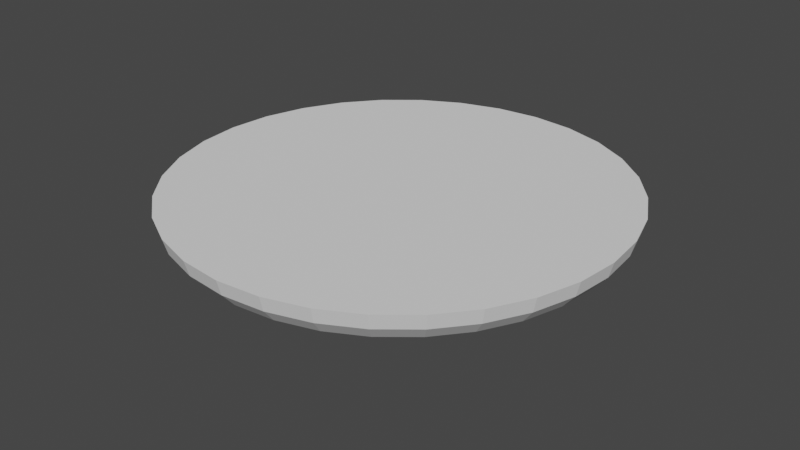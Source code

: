 # Source: Klosz.blend  (saved by Blender 3.0.42; exported with 4.5.12 LTS)
import bpy
from mathutils import Matrix  # noqa: F401  (used for matrix-valued properties, if any)

bpy.ops.wm.read_factory_settings(use_empty=True)
scene = bpy.context.scene
scene.name = 'Scene'

# ---- collections
col_collection = bpy.data.collections.new('Collection'); scene.collection.children.link(col_collection)

# ---- world
world_world = bpy.data.worlds.new('World'); scene.world = world_world
world_world.use_nodes = True; world_world.node_tree.nodes.clear()
_N = world_world.node_tree.nodes; _L = world_world.node_tree.links
n0 = _N.new('ShaderNodeOutputWorld'); n0.name = 'World Output'; n0.location = (300, 300)
n1 = _N.new('ShaderNodeBackground'); n1.name = 'Background'; n1.location = (10, 300)
n1.inputs[0].default_value = (0.05088, 0.05088, 0.05088, 1.0)
_L.new(n1.outputs[0], n0.inputs[0])
n0.is_active_output = True
world_world.color = (0.05088, 0.05088, 0.05088)
world_world.use_sun_shadow = False
world_world.sun_shadow_jitter_overblur = 0.0

# ---- meshes
me_sphere = bpy.data.meshes.new('Sphere')
me_sphere.from_pydata([(0.0, 0.8315, -0.5673), (0.0, 0.7071, -0.621), (0.0, 0.5556, -0.665), (0.1951, 0.9808, -0.3705), (0.1913, 0.9619, -0.4396), (0.1802, 0.9061, -0.5061), (0.1622, 0.8155, -0.5673), (0.1379, 0.6935, -0.621), (0.1084, 0.5449, -0.665), (0.07466, 0.3753, -0.6978), (0.03806, 0.1913, -0.7179), (0.3827, 0.9239, -0.3705), (0.3753, 0.9061, -0.4396), (0.3536, 0.8536, -0.5061), (0.3182, 0.7682, -0.5673), (0.2706, 0.6533, -0.621), (0.2126, 0.5133, -0.665), (0.1464, 0.3536, -0.6978), (0.07466, 0.1802, -0.7179), (0.5556, 0.8315, -0.3705), (0.5449, 0.8155, -0.4396), (0.5133, 0.7682, -0.5061), (0.4619, 0.6913, -0.5673), (0.3928, 0.5879, -0.621), (0.3087, 0.4619, -0.665), (0.2126, 0.3182, -0.6978), (0.1084, 0.1622, -0.7179), (0.7071, 0.7071, -0.3705), (0.6935, 0.6935, -0.4396), (0.6533, 0.6533, -0.5061), (0.5879, 0.5879, -0.5673), (0.5, 0.5, -0.621), (0.3928, 0.3928, -0.665), (0.2706, 0.2706, -0.6978), (0.1379, 0.1379, -0.7179), (0.8315, 0.5556, -0.3705), (0.8155, 0.5449, -0.4396), (0.7682, 0.5133, -0.5061), (0.6913, 0.4619, -0.5673), (0.5879, 0.3928, -0.621), (0.4619, 0.3087, -0.665), (0.3182, 0.2126, -0.6978), (0.1622, 0.1084, -0.7179), (0.9239, 0.3827, -0.3705), (0.9061, 0.3753, -0.4396), (0.8536, 0.3536, -0.5061), (0.7682, 0.3182, -0.5673), (0.6533, 0.2706, -0.621), (0.5133, 0.2126, -0.665), (0.3536, 0.1464, -0.6978), (0.1802, 0.07466, -0.7179), (0.9808, 0.1951, -0.3705), (0.9619, 0.1913, -0.4396), (0.9061, 0.1802, -0.5061), (0.8155, 0.1622, -0.5673), (0.6935, 0.1379, -0.621), (0.5449, 0.1084, -0.665), (0.3753, 0.07466, -0.6978), (0.1913, 0.03806, -0.7179), (1.0, -1.656e-07, -0.3705), (0.9808, -9.109e-08, -0.4396), (0.9239, -1.507e-07, -0.5061), (0.8315, -1.06e-07, -0.5673), (0.7071, -4.638e-08, -0.621), (0.5556, -1.134e-07, -0.665), (0.3827, -9.854e-08, -0.6978), (0.1951, -7.619e-08, -0.7179), (0.9808, -0.1951, -0.3705), (0.9619, -0.1913, -0.4396), (0.9061, -0.1802, -0.5061), (0.8155, -0.1622, -0.5673), (0.6935, -0.1379, -0.621), (0.5449, -0.1084, -0.665), (0.3753, -0.07466, -0.6978), (0.1913, -0.03806, -0.7179), (0.9239, -0.3827, -0.3705), (0.9061, -0.3753, -0.4396), (0.8536, -0.3536, -0.5061), (0.7682, -0.3182, -0.5673), (0.6533, -0.2706, -0.621), (0.5133, -0.2126, -0.665), (0.3536, -0.1464, -0.6978), (0.1802, -0.07466, -0.7179), (0.8315, -0.5556, -0.3705), (0.8155, -0.5449, -0.4396), (0.7682, -0.5133, -0.5061), (0.6913, -0.4619, -0.5673), (0.5879, -0.3928, -0.621), (0.4619, -0.3087, -0.665), (0.3182, -0.2126, -0.6978), (0.1622, -0.1084, -0.7179), (0.7071, -0.7071, -0.3705), (0.6935, -0.6935, -0.4396), (0.6533, -0.6533, -0.5061), (0.5879, -0.5879, -0.5673), (0.5, -0.5, -0.621), (0.3928, -0.3928, -0.665), (0.2706, -0.2706, -0.6978), (0.1379, -0.1379, -0.7179), (0.5556, -0.8315, -0.3705), (0.5449, -0.8155, -0.4396), (0.5133, -0.7682, -0.5061), (0.4619, -0.6913, -0.5673), (0.3928, -0.5879, -0.621), (0.3087, -0.4619, -0.665), (0.2126, -0.3182, -0.6978), (0.1084, -0.1622, -0.7179), (0.3827, -0.9239, -0.3705), (0.3753, -0.9061, -0.4396), (0.3536, -0.8536, -0.5061), (0.3182, -0.7682, -0.5673), (0.2706, -0.6533, -0.621), (0.2126, -0.5133, -0.665), (0.1464, -0.3536, -0.6978), (0.07466, -0.1802, -0.7179), (0.1951, -0.9808, -0.3705), (0.1913, -0.9619, -0.4396), (0.1802, -0.9061, -0.5061), (0.1622, -0.8155, -0.5673), (0.1379, -0.6935, -0.621), (0.1084, -0.5449, -0.665), (0.07466, -0.3753, -0.6978), (0.03806, -0.1913, -0.7179), (-2.661e-07, -1.0, -0.3705), (-7.235e-08, -0.9808, -0.4396), (-1.171e-07, -0.9239, -0.5061), (-4.255e-08, -0.8315, -0.5673), (4.686e-08, -0.7071, -0.621), (-6.49e-08, -0.5556, -0.665), (2.154e-09, -0.3827, -0.6978), (-1.571e-09, -0.1951, -0.7179), (-0.1951, -0.9808, -0.3705), (-0.1913, -0.9619, -0.4396), (-0.1802, -0.9061, -0.5061), (-0.1622, -0.8155, -0.5673), (-0.1379, -0.6935, -0.621), (-0.1084, -0.5449, -0.665), (-0.07466, -0.3753, -0.6978), (-0.03806, -0.1913, -0.7179), (-0.3827, -0.9239, -0.3705), (-0.3753, -0.9061, -0.4396), (-0.3536, -0.8536, -0.5061), (-0.3182, -0.7682, -0.5673), (-0.2706, -0.6533, -0.621), (-0.2126, -0.5133, -0.665), (-0.1464, -0.3536, -0.6978), (-0.07466, -0.1802, -0.7179), (-0.5556, -0.8315, -0.3705), (-0.5449, -0.8155, -0.4396), (-0.5133, -0.7682, -0.5061), (-0.4619, -0.6913, -0.5673), (-0.3928, -0.5879, -0.621), (-0.3087, -0.4619, -0.665), (-0.2126, -0.3182, -0.6978), (-0.1084, -0.1622, -0.7179), (-0.7071, -0.7071, -0.3705), (-0.6935, -0.6935, -0.4396), (-0.6533, -0.6533, -0.5061), (-0.5879, -0.5879, -0.5673), (-0.5, -0.5, -0.621), (-0.3928, -0.3928, -0.665), (-0.2706, -0.2706, -0.6978), (-0.1379, -0.1379, -0.7179), (-0.8315, -0.5556, -0.3705), (-0.8155, -0.5449, -0.4396), (-0.7682, -0.5133, -0.5061), (-0.6913, -0.4619, -0.5673), (-0.5879, -0.3928, -0.621), (-0.4619, -0.3087, -0.665), (-0.3182, -0.2126, -0.6978), (-0.1622, -0.1084, -0.7179), (-0.9239, -0.3827, -0.3705), (-0.9061, -0.3753, -0.4396), (-0.8536, -0.3536, -0.5061), (-0.7682, -0.3182, -0.5673), (-0.6533, -0.2706, -0.621), (-0.5133, -0.2126, -0.665), (-0.3536, -0.1464, -0.6978), (-0.1802, -0.07466, -0.7179), (-0.9808, -0.1951, -0.3705), (-0.9619, -0.1913, -0.4396), (-0.9061, -0.1802, -0.5061), (-0.8155, -0.1622, -0.5673), (-0.6935, -0.1379, -0.621), (-0.5449, -0.1084, -0.665), (-0.3753, -0.07466, -0.6978), (-0.1913, -0.03806, -0.7179), (-1.0, 3.858e-07, -0.3705), (-0.9808, 7.283e-08, -0.4396), (-0.9239, 1.175e-07, -0.5061), (-0.8315, -3.148e-08, -0.5673), (-0.7071, -9.109e-08, -0.621), (-0.5556, 5.771e-09, -0.665), (-0.3827, -6.128e-08, -0.6978), (-0.1951, -6.874e-08, -0.7179), (-0.9808, 0.1951, -0.3705), (-0.9619, 0.1913, -0.4396), (-0.9061, 0.1802, -0.5061), (-0.8155, 0.1622, -0.5673), (-0.6935, 0.1379, -0.621), (-0.5449, 0.1084, -0.665), (-0.3753, 0.07466, -0.6978), (-0.1913, 0.03806, -0.7179), (-0.9239, 0.3827, -0.3705), (-0.9061, 0.3753, -0.4396), (-0.8536, 0.3536, -0.5061), (-0.7682, 0.3182, -0.5673), (-0.6533, 0.2706, -0.621), (-0.5133, 0.2126, -0.665), (-0.3536, 0.1464, -0.6978), (-0.1802, 0.07466, -0.7179), (-0.8315, 0.5556, -0.3705), (-0.8155, 0.5449, -0.4396), (-0.7682, 0.5133, -0.5061), (-0.6913, 0.4619, -0.5673), (-0.5879, 0.3928, -0.621), (-0.4619, 0.3087, -0.665), (-0.3182, 0.2126, -0.6978), (-0.1622, 0.1084, -0.7179), (-0.7071, 0.7071, -0.3705), (-0.6935, 0.6935, -0.4396), (-0.6533, 0.6533, -0.5061), (-0.5879, 0.5879, -0.5673), (-0.5, 0.5, -0.621), (-0.3928, 0.3928, -0.665), (-0.2706, 0.2706, -0.6978), (-0.1379, 0.1379, -0.7179), (-0.5556, 0.8315, -0.3705), (-0.5449, 0.8155, -0.4396), (-0.5133, 0.7682, -0.5061), (-0.4619, 0.6913, -0.5673), (-0.3928, 0.5879, -0.621), (-0.3087, 0.4619, -0.665), (-0.2126, 0.3182, -0.6978), (-0.1084, 0.1622, -0.7179), (-0.3827, 0.9239, -0.3705), (-0.3753, 0.9061, -0.4396), (-0.3536, 0.8536, -0.5061), (-0.3182, 0.7682, -0.5673), (-0.2706, 0.6533, -0.621), (-0.2126, 0.5133, -0.665), (-0.1464, 0.3536, -0.6978), (-0.07466, 0.1802, -0.7179), (-0.1951, 0.9808, -0.3705), (-0.1913, 0.9619, -0.4396), (-0.1802, 0.9061, -0.5061), (-0.1622, 0.8155, -0.5673), (-0.1379, 0.6935, -0.621), (-0.1084, 0.5449, -0.665), (-0.07466, 0.3753, -0.6978), (-0.03806, 0.1913, -0.7179), (5.386e-07, 1.0, -0.3705), (2.257e-07, 0.9808, -0.4396), (1.959e-07, 0.9239, -0.5061), (6.921e-08, 0.3827, -0.6978), (2.823e-08, 0.1951, -0.7179), (0.0, -8.742e-08, -0.7247)], [], [(1, 0, 6, 7), (2, 1, 7, 8), (254, 2, 8, 9), (255, 254, 9, 10), (256, 255, 10), (252, 251, 3, 4), (253, 252, 4, 5), (0, 253, 5, 6), (6, 5, 13, 14), (7, 6, 14, 15), (8, 7, 15, 16), (9, 8, 16, 17), (10, 9, 17, 18), (256, 10, 18), (4, 3, 11, 12), (5, 4, 12, 13), (18, 17, 25, 26), (256, 18, 26), (12, 11, 19, 20), (13, 12, 20, 21), (14, 13, 21, 22), (15, 14, 22, 23), (16, 15, 23, 24), (17, 16, 24, 25), (23, 22, 30, 31), (24, 23, 31, 32), (25, 24, 32, 33), (26, 25, 33, 34), (256, 26, 34), (20, 19, 27, 28), (21, 20, 28, 29), (22, 21, 29, 30), (256, 34, 42), (28, 27, 35, 36), (29, 28, 36, 37), (30, 29, 37, 38), (31, 30, 38, 39), (32, 31, 39, 40), (33, 32, 40, 41), (34, 33, 41, 42), (39, 38, 46, 47), (40, 39, 47, 48), (41, 40, 48, 49), (42, 41, 49, 50), (256, 42, 50), (36, 35, 43, 44), (37, 36, 44, 45), (38, 37, 45, 46), (256, 50, 58), (44, 43, 51, 52), (45, 44, 52, 53), (46, 45, 53, 54), (47, 46, 54, 55), (48, 47, 55, 56), (49, 48, 56, 57), (50, 49, 57, 58), (56, 55, 63, 64), (57, 56, 64, 65), (58, 57, 65, 66), (256, 58, 66), (52, 51, 59, 60), (53, 52, 60, 61), (54, 53, 61, 62), (55, 54, 62, 63), (60, 59, 67, 68), (61, 60, 68, 69), (62, 61, 69, 70), (63, 62, 70, 71), (64, 63, 71, 72), (65, 64, 72, 73), (66, 65, 73, 74), (256, 66, 74), (72, 71, 79, 80), (73, 72, 80, 81), (74, 73, 81, 82), (256, 74, 82), (68, 67, 75, 76), (69, 68, 76, 77), (70, 69, 77, 78), (71, 70, 78, 79), (77, 76, 84, 85), (78, 77, 85, 86), (79, 78, 86, 87), (80, 79, 87, 88), (81, 80, 88, 89), (82, 81, 89, 90), (256, 82, 90), (76, 75, 83, 84), (89, 88, 96, 97), (90, 89, 97, 98), (256, 90, 98), (84, 83, 91, 92), (85, 84, 92, 93), (86, 85, 93, 94), (87, 86, 94, 95), (88, 87, 95, 96), (94, 93, 101, 102), (95, 94, 102, 103), (96, 95, 103, 104), (97, 96, 104, 105), (98, 97, 105, 106), (256, 98, 106), (92, 91, 99, 100), (93, 92, 100, 101), (106, 105, 113, 114), (256, 106, 114), (100, 99, 107, 108), (101, 100, 108, 109), (102, 101, 109, 110), (103, 102, 110, 111), (104, 103, 111, 112), (105, 104, 112, 113), (110, 109, 117, 118), (111, 110, 118, 119), (112, 111, 119, 120), (113, 112, 120, 121), (114, 113, 121, 122), (256, 114, 122), (108, 107, 115, 116), (109, 108, 116, 117), (122, 121, 129, 130), (256, 122, 130), (116, 115, 123, 124), (117, 116, 124, 125), (118, 117, 125, 126), (119, 118, 126, 127), (120, 119, 127, 128), (121, 120, 128, 129), (127, 126, 134, 135), (128, 127, 135, 136), (129, 128, 136, 137), (130, 129, 137, 138), (256, 130, 138), (124, 123, 131, 132), (125, 124, 132, 133), (126, 125, 133, 134), (256, 138, 146), (132, 131, 139, 140), (133, 132, 140, 141), (134, 133, 141, 142), (135, 134, 142, 143), (136, 135, 143, 144), (137, 136, 144, 145), (138, 137, 145, 146), (143, 142, 150, 151), (144, 143, 151, 152), (145, 144, 152, 153), (146, 145, 153, 154), (256, 146, 154), (140, 139, 147, 148), (141, 140, 148, 149), (142, 141, 149, 150), (256, 154, 162), (148, 147, 155, 156), (149, 148, 156, 157), (150, 149, 157, 158), (151, 150, 158, 159), (152, 151, 159, 160), (153, 152, 160, 161), (154, 153, 161, 162), (160, 159, 167, 168), (161, 160, 168, 169), (162, 161, 169, 170), (256, 162, 170), (156, 155, 163, 164), (157, 156, 164, 165), (158, 157, 165, 166), (159, 158, 166, 167), (165, 164, 172, 173), (166, 165, 173, 174), (167, 166, 174, 175), (168, 167, 175, 176), (169, 168, 176, 177), (170, 169, 177, 178), (256, 170, 178), (164, 163, 171, 172), (177, 176, 184, 185), (178, 177, 185, 186), (256, 178, 186), (172, 171, 179, 180), (173, 172, 180, 181), (174, 173, 181, 182), (175, 174, 182, 183), (176, 175, 183, 184), (181, 180, 188, 189), (182, 181, 189, 190), (183, 182, 190, 191), (184, 183, 191, 192), (185, 184, 192, 193), (186, 185, 193, 194), (256, 186, 194), (180, 179, 187, 188), (193, 192, 200, 201), (194, 193, 201, 202), (256, 194, 202), (188, 187, 195, 196), (189, 188, 196, 197), (190, 189, 197, 198), (191, 190, 198, 199), (192, 191, 199, 200), (198, 197, 205, 206), (199, 198, 206, 207), (200, 199, 207, 208), (201, 200, 208, 209), (202, 201, 209, 210), (256, 202, 210), (196, 195, 203, 204), (197, 196, 204, 205), (210, 209, 217, 218), (256, 210, 218), (204, 203, 211, 212), (205, 204, 212, 213), (206, 205, 213, 214), (207, 206, 214, 215), (208, 207, 215, 216), (209, 208, 216, 217), (214, 213, 221, 222), (215, 214, 222, 223), (216, 215, 223, 224), (217, 216, 224, 225), (218, 217, 225, 226), (256, 218, 226), (212, 211, 219, 220), (213, 212, 220, 221), (226, 225, 233, 234), (256, 226, 234), (220, 219, 227, 228), (221, 220, 228, 229), (222, 221, 229, 230), (223, 222, 230, 231), (224, 223, 231, 232), (225, 224, 232, 233), (231, 230, 238, 239), (232, 231, 239, 240), (233, 232, 240, 241), (234, 233, 241, 242), (256, 234, 242), (228, 227, 235, 236), (229, 228, 236, 237), (230, 229, 237, 238), (256, 242, 250), (236, 235, 243, 244), (237, 236, 244, 245), (238, 237, 245, 246), (239, 238, 246, 247), (240, 239, 247, 248), (241, 240, 248, 249), (242, 241, 249, 250), (11, 3, 251, 243, 235, 227, 219, 211, 203, 195, 187, 179, 171, 163, 155, 147, 139, 131, 123, 115, 107, 99, 91, 83, 75, 67, 59, 51, 43, 35, 27, 19), (248, 247, 1, 2), (249, 248, 2, 254), (250, 249, 254, 255), (256, 250, 255), (244, 243, 251, 252), (245, 244, 252, 253), (246, 245, 253, 0), (247, 246, 0, 1)])
_uv = me_sphere.uv_layers.new(name='UVMap')
_uv.uv.foreach_set('vector', [0.75, 0.25, 0.75, 0.3125, 0.7188, 0.3125, 0.7188, 0.25, 0.75, 0.1875, 0.75, 0.25, 0.7188, 0.25, 0.7188, 0.1875, 0.75, 0.125, 0.75, 0.1875, 0.7188, 0.1875, 0.7188, 0.125, 0.75, 0.0625, 0.75, 0.125, 0.7188, 0.125, 0.7188, 0.0625, 0.7344, 0.0, 0.75, 0.0625, 0.7188, 0.0625, 0.75, 0.4375, 0.75, 0.5, 0.7188, 0.5, 0.7188, 0.4375, 0.75, 0.375, 0.75, 0.4375, 0.7188, 0.4375, 0.7188, 0.375, 0.75, 0.3125, 0.75, 0.375, 0.7188, 0.375, 0.7188, 0.3125, 0.7188, 0.3125, 0.7188, 0.375, 0.6875, 0.375, 0.6875, 0.3125, 0.7188, 0.25, 0.7188, 0.3125, 0.6875, 0.3125, 0.6875, 0.25, 0.7188, 0.1875, 0.7188, 0.25, 0.6875, 0.25, 0.6875, 0.1875, 0.7188, 0.125, 0.7188, 0.1875, 0.6875, 0.1875, 0.6875, 0.125, 0.7188, 0.0625, 0.7188, 0.125, 0.6875, 0.125, 0.6875, 0.0625, 0.7031, 0.0, 0.7188, 0.0625, 0.6875, 0.0625, 0.7188, 0.4375, 0.7188, 0.5, 0.6875, 0.5, 0.6875, 0.4375, 0.7188, 0.375, 0.7188, 0.4375, 0.6875, 0.4375, 0.6875, 0.375, 0.6875, 0.0625, 0.6875, 0.125, 0.6562, 0.125, 0.6562, 0.0625, 0.6719, 0.0, 0.6875, 0.0625, 0.6562, 0.0625, 0.6875, 0.4375, 0.6875, 0.5, 0.6562, 0.5, 0.6562, 0.4375, 0.6875, 0.375, 0.6875, 0.4375, 0.6562, 0.4375, 0.6562, 0.375, 0.6875, 0.3125, 0.6875, 0.375, 0.6562, 0.375, 0.6562, 0.3125, 0.6875, 0.25, 0.6875, 0.3125, 0.6562, 0.3125, 0.6562, 0.25, 0.6875, 0.1875, 0.6875, 0.25, 0.6562, 0.25, 0.6562, 0.1875, 0.6875, 0.125, 0.6875, 0.1875, 0.6562, 0.1875, 0.6562, 0.125, 0.6562, 0.25, 0.6562, 0.3125, 0.625, 0.3125, 0.625, 0.25, 0.6562, 0.1875, 0.6562, 0.25, 0.625, 0.25, 0.625, 0.1875, 0.6562, 0.125, 0.6562, 0.1875, 0.625, 0.1875, 0.625, 0.125, 0.6562, 0.0625, 0.6562, 0.125, 0.625, 0.125, 0.625, 0.0625, 0.6406, 0.0, 0.6562, 0.0625, 0.625, 0.0625, 0.6562, 0.4375, 0.6562, 0.5, 0.625, 0.5, 0.625, 0.4375, 0.6562, 0.375, 0.6562, 0.4375, 0.625, 0.4375, 0.625, 0.375, 0.6562, 0.3125, 0.6562, 0.375, 0.625, 0.375, 0.625, 0.3125, 0.6094, 0.0, 0.625, 0.0625, 0.5937, 0.0625, 0.625, 0.4375, 0.625, 0.5, 0.5938, 0.5, 0.5938, 0.4375, 0.625, 0.375, 0.625, 0.4375, 0.5938, 0.4375, 0.5938, 0.375, 0.625, 0.3125, 0.625, 0.375, 0.5938, 0.375, 0.5938, 0.3125, 0.625, 0.25, 0.625, 0.3125, 0.5938, 0.3125, 0.5938, 0.25, 0.625, 0.1875, 0.625, 0.25, 0.5938, 0.25, 0.5938, 0.1875, 0.625, 0.125, 0.625, 0.1875, 0.5938, 0.1875, 0.5938, 0.125, 0.625, 0.0625, 0.625, 0.125, 0.5938, 0.125, 0.5937, 0.0625, 0.5938, 0.25, 0.5938, 0.3125, 0.5625, 0.3125, 0.5625, 0.25, 0.5938, 0.1875, 0.5938, 0.25, 0.5625, 0.25, 0.5625, 0.1875, 0.5938, 0.125, 0.5938, 0.1875, 0.5625, 0.1875, 0.5625, 0.125, 0.5937, 0.0625, 0.5938, 0.125, 0.5625, 0.125, 0.5625, 0.0625, 0.5781, 0.0, 0.5937, 0.0625, 0.5625, 0.0625, 0.5938, 0.4375, 0.5938, 0.5, 0.5625, 0.5, 0.5625, 0.4375, 0.5938, 0.375, 0.5938, 0.4375, 0.5625, 0.4375, 0.5625, 0.375, 0.5938, 0.3125, 0.5938, 0.375, 0.5625, 0.375, 0.5625, 0.3125, 0.5469, 0.0, 0.5625, 0.0625, 0.5312, 0.0625, 0.5625, 0.4375, 0.5625, 0.5, 0.5312, 0.5, 0.5312, 0.4375, 0.5625, 0.375, 0.5625, 0.4375, 0.5312, 0.4375, 0.5312, 0.375, 0.5625, 0.3125, 0.5625, 0.375, 0.5312, 0.375, 0.5312, 0.3125, 0.5625, 0.25, 0.5625, 0.3125, 0.5312, 0.3125, 0.5312, 0.25, 0.5625, 0.1875, 0.5625, 0.25, 0.5312, 0.25, 0.5312, 0.1875, 0.5625, 0.125, 0.5625, 0.1875, 0.5312, 0.1875, 0.5312, 0.125, 0.5625, 0.0625, 0.5625, 0.125, 0.5312, 0.125, 0.5312, 0.0625, 0.5312, 0.1875, 0.5312, 0.25, 0.5, 0.25, 0.5, 0.1875, 0.5312, 0.125, 0.5312, 0.1875, 0.5, 0.1875, 0.5, 0.125, 0.5312, 0.0625, 0.5312, 0.125, 0.5, 0.125, 0.5, 0.0625, 0.5156, 0.0, 0.5312, 0.0625, 0.5, 0.0625, 0.5312, 0.4375, 0.5312, 0.5, 0.5, 0.5, 0.5, 0.4375, 0.5312, 0.375, 0.5312, 0.4375, 0.5, 0.4375, 0.5, 0.375, 0.5312, 0.3125, 0.5312, 0.375, 0.5, 0.375, 0.5, 0.3125, 0.5312, 0.25, 0.5312, 0.3125, 0.5, 0.3125, 0.5, 0.25, 0.5, 0.4375, 0.5, 0.5, 0.4687, 0.5, 0.4688, 0.4375, 0.5, 0.375, 0.5, 0.4375, 0.4688, 0.4375, 0.4687, 0.375, 0.5, 0.3125, 0.5, 0.375, 0.4687, 0.375, 0.4687, 0.3125, 0.5, 0.25, 0.5, 0.3125, 0.4687, 0.3125, 0.4688, 0.25, 0.5, 0.1875, 0.5, 0.25, 0.4688, 0.25, 0.4687, 0.1875, 0.5, 0.125, 0.5, 0.1875, 0.4687, 0.1875, 0.4687, 0.125, 0.5, 0.0625, 0.5, 0.125, 0.4687, 0.125, 0.4687, 0.0625, 0.4844, 0.0, 0.5, 0.0625, 0.4687, 0.0625, 0.4687, 0.1875, 0.4688, 0.25, 0.4375, 0.25, 0.4375, 0.1875, 0.4687, 0.125, 0.4687, 0.1875, 0.4375, 0.1875, 0.4375, 0.125, 0.4687, 0.0625, 0.4687, 0.125, 0.4375, 0.125, 0.4375, 0.0625, 0.4531, 0.0, 0.4687, 0.0625, 0.4375, 0.0625, 0.4688, 0.4375, 0.4687, 0.5, 0.4375, 0.5, 0.4375, 0.4375, 0.4687, 0.375, 0.4688, 0.4375, 0.4375, 0.4375, 0.4375, 0.375, 0.4687, 0.3125, 0.4687, 0.375, 0.4375, 0.375, 0.4375, 0.3125, 0.4688, 0.25, 0.4687, 0.3125, 0.4375, 0.3125, 0.4375, 0.25, 0.4375, 0.375, 0.4375, 0.4375, 0.4062, 0.4375, 0.4062, 0.375, 0.4375, 0.3125, 0.4375, 0.375, 0.4062, 0.375, 0.4062, 0.3125, 0.4375, 0.25, 0.4375, 0.3125, 0.4062, 0.3125, 0.4062, 0.25, 0.4375, 0.1875, 0.4375, 0.25, 0.4062, 0.25, 0.4062, 0.1875, 0.4375, 0.125, 0.4375, 0.1875, 0.4062, 0.1875, 0.4062, 0.125, 0.4375, 0.0625, 0.4375, 0.125, 0.4062, 0.125, 0.4062, 0.0625, 0.4219, 0.0, 0.4375, 0.0625, 0.4062, 0.0625, 0.4375, 0.4375, 0.4375, 0.5, 0.4062, 0.5, 0.4062, 0.4375, 0.4062, 0.125, 0.4062, 0.1875, 0.375, 0.1875, 0.375, 0.125, 0.4062, 0.0625, 0.4062, 0.125, 0.375, 0.125, 0.375, 0.0625, 0.3906, 0.0, 0.4062, 0.0625, 0.375, 0.0625, 0.4062, 0.4375, 0.4062, 0.5, 0.375, 0.5, 0.375, 0.4375, 0.4062, 0.375, 0.4062, 0.4375, 0.375, 0.4375, 0.375, 0.375, 0.4062, 0.3125, 0.4062, 0.375, 0.375, 0.375, 0.375, 0.3125, 0.4062, 0.25, 0.4062, 0.3125, 0.375, 0.3125, 0.375, 0.25, 0.4062, 0.1875, 0.4062, 0.25, 0.375, 0.25, 0.375, 0.1875, 0.375, 0.3125, 0.375, 0.375, 0.3438, 0.375, 0.3438, 0.3125, 0.375, 0.25, 0.375, 0.3125, 0.3438, 0.3125, 0.3438, 0.25, 0.375, 0.1875, 0.375, 0.25, 0.3438, 0.25, 0.3438, 0.1875, 0.375, 0.125, 0.375, 0.1875, 0.3438, 0.1875, 0.3438, 0.125, 0.375, 0.0625, 0.375, 0.125, 0.3438, 0.125, 0.3437, 0.0625, 0.3594, 0.0, 0.375, 0.0625, 0.3437, 0.0625, 0.375, 0.4375, 0.375, 0.5, 0.3437, 0.5, 0.3438, 0.4375, 0.375, 0.375, 0.375, 0.4375, 0.3438, 0.4375, 0.3438, 0.375, 0.3437, 0.0625, 0.3438, 0.125, 0.3125, 0.125, 0.3125, 0.0625, 0.3281, 0.0, 0.3437, 0.0625, 0.3125, 0.0625, 0.3438, 0.4375, 0.3437, 0.5, 0.3125, 0.5, 0.3125, 0.4375, 0.3438, 0.375, 0.3438, 0.4375, 0.3125, 0.4375, 0.3125, 0.375, 0.3438, 0.3125, 0.3438, 0.375, 0.3125, 0.375, 0.3125, 0.3125, 0.3438, 0.25, 0.3438, 0.3125, 0.3125, 0.3125, 0.3125, 0.25, 0.3438, 0.1875, 0.3438, 0.25, 0.3125, 0.25, 0.3125, 0.1875, 0.3438, 0.125, 0.3438, 0.1875, 0.3125, 0.1875, 0.3125, 0.125, 0.3125, 0.3125, 0.3125, 0.375, 0.2812, 0.375, 0.2812, 0.3125, 0.3125, 0.25, 0.3125, 0.3125, 0.2812, 0.3125, 0.2812, 0.25, 0.3125, 0.1875, 0.3125, 0.25, 0.2812, 0.25, 0.2812, 0.1875, 0.3125, 0.125, 0.3125, 0.1875, 0.2812, 0.1875, 0.2812, 0.125, 0.3125, 0.0625, 0.3125, 0.125, 0.2812, 0.125, 0.2812, 0.0625, 0.2969, 0.0, 0.3125, 0.0625, 0.2812, 0.0625, 0.3125, 0.4375, 0.3125, 0.5, 0.2812, 0.5, 0.2812, 0.4375, 0.3125, 0.375, 0.3125, 0.4375, 0.2812, 0.4375, 0.2812, 0.375, 0.2812, 0.0625, 0.2812, 0.125, 0.25, 0.125, 0.25, 0.0625, 0.2656, 0.0, 0.2812, 0.0625, 0.25, 0.0625, 0.2812, 0.4375, 0.2812, 0.5, 0.25, 0.5, 0.25, 0.4375, 0.2812, 0.375, 0.2812, 0.4375, 0.25, 0.4375, 0.25, 0.375, 0.2812, 0.3125, 0.2812, 0.375, 0.25, 0.375, 0.25, 0.3125, 0.2812, 0.25, 0.2812, 0.3125, 0.25, 0.3125, 0.25, 0.25, 0.2812, 0.1875, 0.2812, 0.25, 0.25, 0.25, 0.25, 0.1875, 0.2812, 0.125, 0.2812, 0.1875, 0.25, 0.1875, 0.25, 0.125, 0.25, 0.25, 0.25, 0.3125, 0.2188, 0.3125, 0.2188, 0.25, 0.25, 0.1875, 0.25, 0.25, 0.2188, 0.25, 0.2188, 0.1875, 0.25, 0.125, 0.25, 0.1875, 0.2188, 0.1875, 0.2188, 0.125, 0.25, 0.0625, 0.25, 0.125, 0.2188, 0.125, 0.2188, 0.0625, 0.2344, 0.0, 0.25, 0.0625, 0.2188, 0.0625, 0.25, 0.4375, 0.25, 0.5, 0.2187, 0.5, 0.2188, 0.4375, 0.25, 0.375, 0.25, 0.4375, 0.2188, 0.4375, 0.2188, 0.375, 0.25, 0.3125, 0.25, 0.375, 0.2188, 0.375, 0.2188, 0.3125, 0.2031, 0.0, 0.2188, 0.0625, 0.1875, 0.0625, 0.2188, 0.4375, 0.2187, 0.5, 0.1875, 0.5, 0.1875, 0.4375, 0.2188, 0.375, 0.2188, 0.4375, 0.1875, 0.4375, 0.1875, 0.375, 0.2188, 0.3125, 0.2188, 0.375, 0.1875, 0.375, 0.1875, 0.3125, 0.2188, 0.25, 0.2188, 0.3125, 0.1875, 0.3125, 0.1875, 0.25, 0.2188, 0.1875, 0.2188, 0.25, 0.1875, 0.25, 0.1875, 0.1875, 0.2188, 0.125, 0.2188, 0.1875, 0.1875, 0.1875, 0.1875, 0.125, 0.2188, 0.0625, 0.2188, 0.125, 0.1875, 0.125, 0.1875, 0.0625, 0.1875, 0.25, 0.1875, 0.3125, 0.1563, 0.3125, 0.1563, 0.25, 0.1875, 0.1875, 0.1875, 0.25, 0.1563, 0.25, 0.1562, 0.1875, 0.1875, 0.125, 0.1875, 0.1875, 0.1562, 0.1875, 0.1563, 0.125, 0.1875, 0.0625, 0.1875, 0.125, 0.1563, 0.125, 0.1563, 0.0625, 0.1719, 0.0, 0.1875, 0.0625, 0.1563, 0.0625, 0.1875, 0.4375, 0.1875, 0.5, 0.1562, 0.5, 0.1562, 0.4375, 0.1875, 0.375, 0.1875, 0.4375, 0.1562, 0.4375, 0.1562, 0.375, 0.1875, 0.3125, 0.1875, 0.375, 0.1562, 0.375, 0.1563, 0.3125, 0.1406, 0.0, 0.1563, 0.0625, 0.125, 0.0625, 0.1562, 0.4375, 0.1562, 0.5, 0.125, 0.5, 0.125, 0.4375, 0.1562, 0.375, 0.1562, 0.4375, 0.125, 0.4375, 0.125, 0.375, 0.1563, 0.3125, 0.1562, 0.375, 0.125, 0.375, 0.125, 0.3125, 0.1563, 0.25, 0.1563, 0.3125, 0.125, 0.3125, 0.125, 0.25, 0.1562, 0.1875, 0.1563, 0.25, 0.125, 0.25, 0.125, 0.1875, 0.1563, 0.125, 0.1562, 0.1875, 0.125, 0.1875, 0.125, 0.125, 0.1563, 0.0625, 0.1563, 0.125, 0.125, 0.125, 0.125, 0.0625, 0.125, 0.1875, 0.125, 0.25, 0.09375, 0.25, 0.09375, 0.1875, 0.125, 0.125, 0.125, 0.1875, 0.09375, 0.1875, 0.09375, 0.125, 0.125, 0.0625, 0.125, 0.125, 0.09375, 0.125, 0.09375, 0.0625, 0.1094, 0.0, 0.125, 0.0625, 0.09375, 0.0625, 0.125, 0.4375, 0.125, 0.5, 0.09375, 0.5, 0.09375, 0.4375, 0.125, 0.375, 0.125, 0.4375, 0.09375, 0.4375, 0.09375, 0.375, 0.125, 0.3125, 0.125, 0.375, 0.09375, 0.375, 0.09375, 0.3125, 0.125, 0.25, 0.125, 0.3125, 0.09375, 0.3125, 0.09375, 0.25, 0.09375, 0.375, 0.09375, 0.4375, 0.0625, 0.4375, 0.0625, 0.375, 0.09375, 0.3125, 0.09375, 0.375, 0.0625, 0.375, 0.0625, 0.3125, 0.09375, 0.25, 0.09375, 0.3125, 0.0625, 0.3125, 0.0625, 0.25, 0.09375, 0.1875, 0.09375, 0.25, 0.0625, 0.25, 0.0625, 0.1875, 0.09375, 0.125, 0.09375, 0.1875, 0.0625, 0.1875, 0.0625, 0.125, 0.09375, 0.0625, 0.09375, 0.125, 0.0625, 0.125, 0.0625, 0.0625, 0.07813, 0.0, 0.09375, 0.0625, 0.0625, 0.0625, 0.09375, 0.4375, 0.09375, 0.5, 0.0625, 0.5, 0.0625, 0.4375, 0.0625, 0.125, 0.0625, 0.1875, 0.03125, 0.1875, 0.03125, 0.125, 0.0625, 0.0625, 0.0625, 0.125, 0.03125, 0.125, 0.03125, 0.0625, 0.04688, 0.0, 0.0625, 0.0625, 0.03125, 0.0625, 0.0625, 0.4375, 0.0625, 0.5, 0.03125, 0.5, 0.03125, 0.4375, 0.0625, 0.375, 0.0625, 0.4375, 0.03125, 0.4375, 0.03125, 0.375, 0.0625, 0.3125, 0.0625, 0.375, 0.03125, 0.375, 0.03125, 0.3125, 0.0625, 0.25, 0.0625, 0.3125, 0.03125, 0.3125, 0.03125, 0.25, 0.0625, 0.1875, 0.0625, 0.25, 0.03125, 0.25, 0.03125, 0.1875, 0.03125, 0.375, 0.03125, 0.4375, 0.0, 0.4375, 0.0, 0.375, 0.03125, 0.3125, 0.03125, 0.375, 0.0, 0.375, 2.98e-08, 0.3125, 0.03125, 0.25, 0.03125, 0.3125, 2.98e-08, 0.3125, 2.98e-08, 0.25, 0.03125, 0.1875, 0.03125, 0.25, 2.98e-08, 0.25, 0.0, 0.1875, 0.03125, 0.125, 0.03125, 0.1875, 0.0, 0.1875, 2.98e-08, 0.125, 0.03125, 0.0625, 0.03125, 0.125, 2.98e-08, 0.125, 8.941e-08, 0.0625, 0.01563, 0.0, 0.03125, 0.0625, 8.941e-08, 0.0625, 0.03125, 0.4375, 0.03125, 0.5, 0.0, 0.5, 0.0, 0.4375, 1.0, 0.125, 1.0, 0.1875, 0.9688, 0.1875, 0.9688, 0.125, 1.0, 0.0625, 1.0, 0.125, 0.9688, 0.125, 0.9688, 0.0625, 0.9844, 0.0, 1.0, 0.0625, 0.9688, 0.0625, 1.0, 0.4375, 1.0, 0.5, 0.9687, 0.5, 0.9688, 0.4375, 1.0, 0.375, 1.0, 0.4375, 0.9688, 0.4375, 0.9687, 0.375, 1.0, 0.3125, 1.0, 0.375, 0.9687, 0.375, 0.9688, 0.3125, 1.0, 0.25, 1.0, 0.3125, 0.9688, 0.3125, 0.9688, 0.25, 1.0, 0.1875, 1.0, 0.25, 0.9688, 0.25, 0.9688, 0.1875, 0.9688, 0.3125, 0.9687, 0.375, 0.9375, 0.375, 0.9375, 0.3125, 0.9688, 0.25, 0.9688, 0.3125, 0.9375, 0.3125, 0.9375, 0.25, 0.9688, 0.1875, 0.9688, 0.25, 0.9375, 0.25, 0.9375, 0.1875, 0.9688, 0.125, 0.9688, 0.1875, 0.9375, 0.1875, 0.9375, 0.125, 0.9688, 0.0625, 0.9688, 0.125, 0.9375, 0.125, 0.9375, 0.0625, 0.9531, 0.0, 0.9688, 0.0625, 0.9375, 0.0625, 0.9688, 0.4375, 0.9687, 0.5, 0.9375, 0.5, 0.9375, 0.4375, 0.9687, 0.375, 0.9688, 0.4375, 0.9375, 0.4375, 0.9375, 0.375, 0.9375, 0.0625, 0.9375, 0.125, 0.9062, 0.125, 0.9062, 0.0625, 0.9219, 0.0, 0.9375, 0.0625, 0.9062, 0.0625, 0.9375, 0.4375, 0.9375, 0.5, 0.9062, 0.5, 0.9062, 0.4375, 0.9375, 0.375, 0.9375, 0.4375, 0.9062, 0.4375, 0.9062, 0.375, 0.9375, 0.3125, 0.9375, 0.375, 0.9062, 0.375, 0.9062, 0.3125, 0.9375, 0.25, 0.9375, 0.3125, 0.9062, 0.3125, 0.9062, 0.25, 0.9375, 0.1875, 0.9375, 0.25, 0.9062, 0.25, 0.9062, 0.1875, 0.9375, 0.125, 0.9375, 0.1875, 0.9062, 0.1875, 0.9062, 0.125, 0.9062, 0.3125, 0.9062, 0.375, 0.875, 0.375, 0.875, 0.3125, 0.9062, 0.25, 0.9062, 0.3125, 0.875, 0.3125, 0.875, 0.25, 0.9062, 0.1875, 0.9062, 0.25, 0.875, 0.25, 0.875, 0.1875, 0.9062, 0.125, 0.9062, 0.1875, 0.875, 0.1875, 0.875, 0.125, 0.9062, 0.0625, 0.9062, 0.125, 0.875, 0.125, 0.875, 0.0625, 0.8906, 0.0, 0.9062, 0.0625, 0.875, 0.0625, 0.9062, 0.4375, 0.9062, 0.5, 0.875, 0.5, 0.875, 0.4375, 0.9062, 0.375, 0.9062, 0.4375, 0.875, 0.4375, 0.875, 0.375, 0.875, 0.0625, 0.875, 0.125, 0.8438, 0.125, 0.8438, 0.0625, 0.8594, 0.0, 0.875, 0.0625, 0.8438, 0.0625, 0.875, 0.4375, 0.875, 0.5, 0.8437, 0.5, 0.8438, 0.4375, 0.875, 0.375, 0.875, 0.4375, 0.8438, 0.4375, 0.8438, 0.375, 0.875, 0.3125, 0.875, 0.375, 0.8438, 0.375, 0.8438, 0.3125, 0.875, 0.25, 0.875, 0.3125, 0.8438, 0.3125, 0.8438, 0.25, 0.875, 0.1875, 0.875, 0.25, 0.8438, 0.25, 0.8438, 0.1875, 0.875, 0.125, 0.875, 0.1875, 0.8438, 0.1875, 0.8438, 0.125, 0.8438, 0.25, 0.8438, 0.3125, 0.8125, 0.3125, 0.8125, 0.25, 0.8438, 0.1875, 0.8438, 0.25, 0.8125, 0.25, 0.8125, 0.1875, 0.8438, 0.125, 0.8438, 0.1875, 0.8125, 0.1875, 0.8125, 0.125, 0.8438, 0.0625, 0.8438, 0.125, 0.8125, 0.125, 0.8125, 0.0625, 0.8281, 0.0, 0.8438, 0.0625, 0.8125, 0.0625, 0.8438, 0.4375, 0.8437, 0.5, 0.8125, 0.5, 0.8125, 0.4375, 0.8438, 0.375, 0.8438, 0.4375, 0.8125, 0.4375, 0.8125, 0.375, 0.8438, 0.3125, 0.8438, 0.375, 0.8125, 0.375, 0.8125, 0.3125, 0.7969, 0.0, 0.8125, 0.0625, 0.7812, 0.0625, 0.8125, 0.4375, 0.8125, 0.5, 0.7812, 0.5, 0.7812, 0.4375, 0.8125, 0.375, 0.8125, 0.4375, 0.7812, 0.4375, 0.7812, 0.375, 0.8125, 0.3125, 0.8125, 0.375, 0.7812, 0.375, 0.7812, 0.3125, 0.8125, 0.25, 0.8125, 0.3125, 0.7812, 0.3125, 0.7812, 0.25, 0.8125, 0.1875, 0.8125, 0.25, 0.7812, 0.25, 0.7812, 0.1875, 0.8125, 0.125, 0.8125, 0.1875, 0.7812, 0.1875, 0.7812, 0.125, 0.8125, 0.0625, 0.8125, 0.125, 0.7812, 0.125, 0.7812, 0.0625, 0.6875, 0.5, 0.7188, 0.5, 0.75, 0.5, 0.7812, 0.5, 0.8125, 0.5, 0.8437, 0.5, 0.875, 0.5, 0.9062, 0.5, 0.9375, 0.5, 0.9687, 0.5, 0.0, 0.5, 0.03125, 0.5, 0.0625, 0.5, 0.09375, 0.5, 0.125, 0.5, 0.1562, 0.5, 0.1875, 0.5, 0.2187, 0.5, 0.25, 0.5, 0.2812, 0.5, 0.3125, 0.5, 0.3437, 0.5, 0.375, 0.5, 0.4062, 0.5, 0.4375, 0.5, 0.4687, 0.5, 0.5, 0.5, 0.5312, 0.5, 0.5625, 0.5, 0.5938, 0.5, 0.625, 0.5, 0.6562, 0.5, 0.7812, 0.1875, 0.7812, 0.25, 0.75, 0.25, 0.75, 0.1875, 0.7812, 0.125, 0.7812, 0.1875, 0.75, 0.1875, 0.75, 0.125, 0.7812, 0.0625, 0.7812, 0.125, 0.75, 0.125, 0.75, 0.0625, 0.7656, 0.0, 0.7812, 0.0625, 0.75, 0.0625, 0.7812, 0.4375, 0.7812, 0.5, 0.75, 0.5, 0.75, 0.4375, 0.7812, 0.375, 0.7812, 0.4375, 0.75, 0.4375, 0.75, 0.375, 0.7812, 0.3125, 0.7812, 0.375, 0.75, 0.375, 0.75, 0.3125, 0.7812, 0.25, 0.7812, 0.3125, 0.75, 0.3125, 0.75, 0.25])
me_sphere.use_remesh_fix_poles = True
me_sphere.use_remesh_preserve_attributes = False
me_sphere.update()

# ---- objects
ob_sphere = bpy.data.objects.new('Sphere', me_sphere)

# ---- transforms, parenting, visibility, modifiers, constraints
ob_sphere.location = (0.0, 0.0, 0.0)

# ---- collection membership
col_collection.objects.link(ob_sphere)

# ---- scene / render settings (as saved in the file)
scene.frame_start = 1; scene.frame_end = 250; scene.frame_set(1)
scene.render.engine = 'BLENDER_EEVEE_NEXT'
scene.cycles.sampling_pattern = 'TABULATED_SOBOL'
scene.cycles.use_light_tree = False
scene.view_settings.view_transform = 'Filmic'
bpy.context.view_layer.update()

# ---- added for rendering (the .blend has no active camera and no usable light): camera, sun
cam_auto = bpy.data.cameras.new('AutoCamera')
cam_auto.lens = 50.0
cam_auto.sensor_width = 36.0
cam_auto.clip_end = 1000.0
ob_auto_camera = bpy.data.objects.new('AutoCamera', cam_auto)
scene.collection.objects.link(ob_auto_camera)
ob_auto_camera.location = (2.63737, -3.16484, 1.56227)
ob_auto_camera.rotation_euler = (1.09748, -7.21219e-08, 0.694738)
scene.camera = ob_auto_camera
light_auto_sun = bpy.data.lights.new('AutoSun', 'SUN')
light_auto_sun.energy = 3.0
light_auto_sun.angle = 0.0523599
ob_auto_sun = bpy.data.objects.new('AutoSun', light_auto_sun)
scene.collection.objects.link(ob_auto_sun)
ob_auto_sun.rotation_euler = (0.872665, 0.174533, 0.523599)
bpy.context.view_layer.update()
